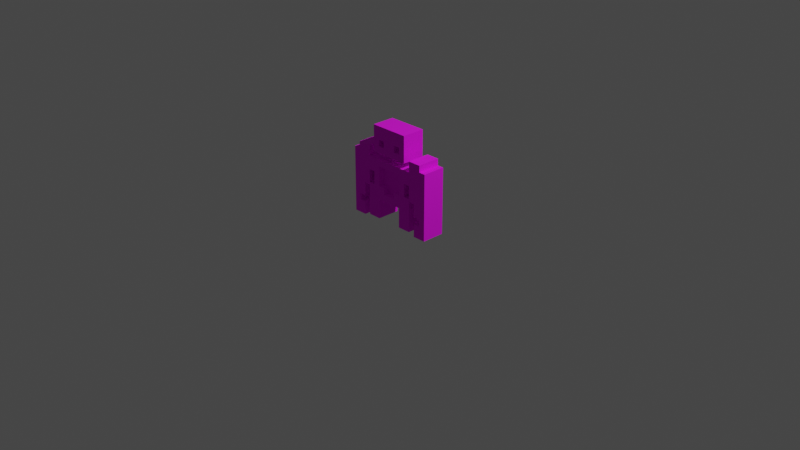 # Source: gluttony.blend  (saved by Blender 2.83.19; exported with 4.5.12 LTS)
import bpy
from mathutils import Matrix  # noqa: F401  (used for matrix-valued properties, if any)

bpy.ops.wm.read_factory_settings(use_empty=True)
scene = bpy.context.scene
scene.name = 'Scene'

# ---- collections
col_collection = bpy.data.collections.new('Collection'); scene.collection.children.link(col_collection)

# ---- images (referenced by path relative to the original .blend; pixels are not part of the script)
import os
ASSET_DIR = os.environ.get("B2B_ASSET_DIR", "")  # directory of the original .blend (textures are referenced by path, not embedded)
HERE = os.path.dirname(os.path.abspath(__file__))  # packed textures are extracted next to this script under _unpacked/

def load_image(name, relpath, width, height, colorspace="sRGB"):
    """Load a texture the original file referenced (path relative to the .blend, or extracted next to this script)."""
    p = next((c for c in (os.path.join(HERE, relpath), os.path.join(ASSET_DIR, relpath)) if relpath and os.path.exists(c)), "")
    if p:
        img = bpy.data.images.load(p, check_existing=True)
        img.name = name
    else:  # same state as the original file: an image datablock whose file is absent (Cycles renders it pink)
        img = bpy.data.images.new(name, width, height)
        img.source = "FILE"
        img.filepath = "//" + (relpath or name)
    img.colorspace_settings.name = colorspace
    return img
img_gluttony_png = load_image('gluttony.png', 'gluttony.png', 1024, 1024, 'sRGB')

# ---- materials (node trees are filled in below, after node groups)
mat_material = bpy.data.materials.new('Material')
mat_material.alpha_threshold = 0.0
mat_material.use_backface_culling = True
mat_material.use_transparent_shadow = False
mat_material.line_color = (0.0, 0.0, 0.0, 1.0)

# ---- material node trees
mat_material.use_nodes = True; mat_material.node_tree.nodes.clear()
_N = mat_material.node_tree.nodes; _L = mat_material.node_tree.links
n0 = _N.new('ShaderNodeOutputMaterial'); n0.name = 'Material Output'; n0.location = (300, 300)
n1 = _N.new('ShaderNodeBsdfPrincipled'); n1.name = 'Principled BSDF'; n1.location = (10, 300)
n1.distribution = 'GGX'
n1.subsurface_method = 'BURLEY'
n1.inputs[2].default_value = 1.0
n1.inputs[3].default_value = 1.45
n1.inputs[27].default_value = (0.0, 0.0, 0.0, 1.0)
n1.inputs[28].default_value = 1.0
n2 = _N.new('ShaderNodeTexImage'); n2.name = 'Image Texture'; n2.location = (-280, 280)
n2.image = img_gluttony_png
n2.interpolation = 'Closest'
_L.new(n1.outputs[0], n0.inputs[0])
_L.new(n2.outputs[0], n1.inputs[0])
n0.is_active_output = True

# ---- world
world_world = bpy.data.worlds.new('World'); scene.world = world_world
world_world.use_nodes = True; world_world.node_tree.nodes.clear()
_N = world_world.node_tree.nodes; _L = world_world.node_tree.links
n0 = _N.new('ShaderNodeOutputWorld'); n0.name = 'World Output'; n0.location = (300, 300)
n1 = _N.new('ShaderNodeBackground'); n1.name = 'Background'; n1.location = (10, 300)
n1.inputs[0].default_value = (0.05088, 0.05088, 0.05088, 1.0)
_L.new(n1.outputs[0], n0.inputs[0])
n0.is_active_output = True
world_world.color = (0.05088, 0.05088, 0.05088)
world_world.use_sun_shadow = False
world_world.sun_shadow_jitter_overblur = 0.0

# ---- cameras
cam_camera = bpy.data.cameras.new('Camera')
cam_camera.clip_end = 100.0
cam_camera.ortho_scale = 7.314

# ---- lights
light_light = bpy.data.lights.new('Light', 'POINT')
light_light.transmission_factor = 0.0
light_light.energy = 1000.0
light_light.shadow_soft_size = 0.1
light_light.shadow_maximum_resolution = 0.006
light_light.use_absolute_resolution = True

# ---- meshes
me_cube = bpy.data.meshes.new('Cube')
me_cube.from_pydata([(-0.2857, 0.1111, 0.6429), (-0.2857, 0.1111, 0.5714), (-0.2857, 0.1111, 0.5), (-0.2857, 0.1111, 0.3571), (-0.2857, 0.1111, 0.2857), (-0.2857, 0.1111, 0.2143), (-0.2857, 0.1111, 0.1429), (-0.2857, 0.1111, 0.07143), (-0.2857, 0.1111, 5.96e-08), (-0.2143, 0.1111, 0.6429), (-0.2143, 0.1111, 0.5714), (-0.2143, 0.1111, 0.5), (-0.2143, 0.1111, 0.4286), (-0.2143, 0.1111, 0.3571), (-0.2143, 0.1111, 0.2857), (-0.2143, 0.1111, 0.2143), (-0.2143, 0.1111, 0.1429), (-0.2143, 0.1111, 0.07143), (-0.2143, 0.1111, 5.96e-08), (-0.1429, 0.1111, 0.6429), (-0.1429, 0.1111, 0.5714), (-0.1429, 0.1111, 0.5), (-0.1429, 0.1111, 0.4286), (-0.1429, 0.1111, 0.3571), (-0.1429, 0.1111, 0.2857), (-0.1429, 0.1111, 0.2143), (-0.1429, 0.1111, 0.1429), (-0.1429, 0.1111, 0.07143), (-0.1429, 0.1111, 5.96e-08), (-0.07143, 0.1111, 0.6429), (-0.07143, 0.1111, 0.5714), (-0.07143, 0.1111, 0.5), (-0.07143, 0.1111, 0.4286), (-0.07143, 0.1111, 0.3571), (-0.07143, 0.1111, 0.2857), (-0.07143, 0.1111, 0.2143), (-0.2857, -0.1389, 0.6429), (-0.2857, -0.1389, 0.5714), (-0.2857, -0.1389, 0.5), (-0.2857, -0.1389, 0.2857), (-0.2857, -0.1389, 0.3571), (-0.2857, -0.1389, 0.2143), (-0.2857, -0.1389, 0.1429), (-0.2857, -0.1389, 0.07143), (-0.2857, -0.1389, 5.728e-08), (-0.2143, -0.1389, 0.6429), (-0.2143, -0.1389, 0.5714), (-0.2143, -0.1389, 0.5), (-0.2143, -0.1389, 0.4286), (-0.2143, -0.1389, 0.3571), (-0.2143, -0.1389, 0.2857), (-0.2143, -0.1389, 0.2143), (-0.2143, -0.1389, 0.1429), (-0.2143, -0.1389, 0.07143), (-0.2143, -0.1389, 5.728e-08), (-0.1429, -0.1389, 0.6429), (-0.1429, -0.1389, 0.5714), (-0.1429, -0.1389, 0.5), (-0.1429, -0.1389, 0.4286), (-0.1429, -0.1389, 0.3571), (-0.1429, -0.1389, 0.2857), (-0.1429, -0.1389, 0.2143), (-0.1429, -0.1389, 0.1429), (-0.1429, -0.1389, 0.07143), (-0.1429, -0.1389, 5.728e-08), (-0.07143, -0.1389, 0.6429), (-0.07143, -0.1389, 0.5714), (-0.07143, -0.1389, 0.3571), (-0.07143, -0.1389, 0.2857), (-0.07143, -0.1389, 0.2143), (-0.1429, -0.07639, 0.5), (-0.1429, -0.07639, 0.5714), (-0.1429, -0.07639, 0.4286), (-0.1429, -0.07639, 0.3571), (-0.07143, -0.07639, 0.5714), (-0.07143, -0.07639, 0.5), (-0.07143, -0.07639, 0.4286), (-0.07143, -0.07639, 0.3571), (-0.07143, -0.07639, 0.2857), (0.2857, 0.1111, 0.6429), (0.2857, 0.1111, 0.5714), (0.2857, 0.1111, 0.5), (0.2857, 0.1111, 0.3571), (0.2857, 0.1111, 0.2857), (0.2857, 0.1111, 0.2143), (0.2857, 0.1111, 0.1429), (0.2857, 0.1111, 0.07143), (0.2857, 0.1111, 5.96e-08), (0.2143, 0.1111, 0.6429), (0.2143, 0.1111, 0.5714), (0.2143, 0.1111, 0.5), (0.2143, 0.1111, 0.4286), (0.2143, 0.1111, 0.3571), (0.2143, 0.1111, 0.2857), (0.2143, 0.1111, 0.2143), (0.2143, 0.1111, 0.1429), (0.2143, 0.1111, 0.07143), (0.2143, 0.1111, 5.96e-08), (0.1429, 0.1111, 0.6429), (0.1429, 0.1111, 0.5714), (0.1429, 0.1111, 0.5), (0.1429, 0.1111, 0.4286), (0.1429, 0.1111, 0.3571), (0.1429, 0.1111, 0.2857), (0.1429, 0.1111, 0.2143), (0.1429, 0.1111, 0.1429), (0.1429, 0.1111, 0.07143), (0.1429, 0.1111, 5.96e-08), (0.07143, 0.1111, 0.6429), (0.07143, 0.1111, 0.5714), (0.07143, 0.1111, 0.5), (0.07143, 0.1111, 0.4286), (0.07143, 0.1111, 0.3571), (0.07143, 0.1111, 0.2857), (0.07143, 0.1111, 0.2143), (0.0, 0.1111, 0.6429), (0.0, 0.1111, 0.5714), (0.0, 0.1111, 0.5), (0.0, 0.1111, 0.4286), (0.0, 0.1111, 0.3571), (0.0, 0.1111, 0.2857), (0.0, 0.1111, 0.2143), (0.2857, -0.1389, 0.6429), (0.2857, -0.1389, 0.5714), (0.2857, -0.1389, 0.5), (0.2857, -0.1389, 0.2857), (0.2857, -0.1389, 0.3571), (0.2857, -0.1389, 0.2143), (0.2857, -0.1389, 0.1429), (0.2857, -0.1389, 0.07143), (0.2857, -0.1389, 5.728e-08), (0.2143, -0.1389, 0.6429), (0.2143, -0.1389, 0.5714), (0.2143, -0.1389, 0.5), (0.2143, -0.1389, 0.4286), (0.2143, -0.1389, 0.3571), (0.2143, -0.1389, 0.2857), (0.2143, -0.1389, 0.2143), (0.2143, -0.1389, 0.1429), (0.2143, -0.1389, 0.07143), (0.2143, -0.1389, 5.728e-08), (0.1429, -0.1389, 0.6429), (0.1429, -0.1389, 0.5714), (0.1429, -0.1389, 0.5), (0.1429, -0.1389, 0.4286), (0.1429, -0.1389, 0.3571), (0.1429, -0.1389, 0.2857), (0.1429, -0.1389, 0.2143), (0.1429, -0.1389, 0.1429), (0.1429, -0.1389, 0.07143), (0.1429, -0.1389, 5.728e-08), (0.07143, -0.1389, 0.6429), (0.07143, -0.1389, 0.5714), (0.07143, -0.1389, 0.3571), (0.07143, -0.1389, 0.2857), (0.07143, -0.1389, 0.2143), (0.0, -0.1389, 0.6429), (0.0, -0.1389, 0.5714), (0.0, -0.1389, 0.2857), (0.0, -0.1389, 0.2143), (0.1429, -0.07639, 0.5), (0.1429, -0.07639, 0.5714), (0.1429, -0.07639, 0.4286), (0.1429, -0.07639, 0.3571), (0.07143, -0.07639, 0.5714), (0.07143, -0.07639, 0.5), (0.07143, -0.07639, 0.4286), (0.07143, -0.07639, 0.3571), (0.07143, -0.07639, 0.2857), (0.0, -0.07639, 0.5714), (0.0, -0.07639, 0.5), (0.0, -0.07639, 0.4286), (0.0, -0.07639, 0.3571), (0.0, -0.07639, 0.2857)], [], [(0, 9, 10, 1), (1, 10, 11, 2), (3, 13, 14, 4), (4, 14, 15, 5), (5, 15, 16, 6), (6, 16, 17, 7), (7, 17, 18, 8), (9, 19, 20, 10), (10, 20, 21, 11), (11, 21, 22, 12), (12, 22, 23, 13), (13, 23, 24, 14), (14, 24, 25, 15), (15, 25, 26, 16), (16, 26, 27, 17), (17, 27, 28, 18), (19, 29, 30, 20), (20, 30, 31, 21), (21, 31, 32, 22), (22, 32, 33, 23), (23, 33, 34, 24), (24, 34, 35, 25), (29, 115, 116, 30), (30, 116, 117, 31), (31, 117, 118, 32), (32, 118, 119, 33), (33, 119, 120, 34), (34, 120, 121, 35), (36, 37, 46, 45), (37, 38, 47, 46), (40, 39, 50, 49), (39, 41, 51, 50), (41, 42, 52, 51), (42, 43, 53, 52), (43, 44, 54, 53), (45, 46, 56, 55), (46, 47, 57, 56), (47, 48, 58, 57), (48, 49, 59, 58), (49, 50, 60, 59), (50, 51, 61, 60), (51, 52, 62, 61), (52, 53, 63, 62), (53, 54, 64, 63), (57, 58, 72, 70), (55, 56, 66, 65), (59, 67, 77, 73), (59, 60, 68, 67), (60, 61, 69, 68), (65, 66, 157, 156), (56, 57, 70, 71), (68, 69, 159, 158), (67, 68, 78, 77), (58, 59, 73, 72), (9, 0, 36, 45), (2, 11, 47, 38), (29, 19, 55, 65), (11, 12, 48, 47), (13, 3, 40, 49), (12, 13, 49, 48), (25, 35, 69, 61), (8, 18, 54, 44), (115, 29, 65, 156), (19, 9, 45, 55), (35, 121, 159, 69), (26, 25, 61, 62), (3, 4, 39, 40), (27, 26, 62, 63), (4, 5, 41, 39), (18, 28, 64, 54), (5, 6, 42, 41), (28, 27, 63, 64), (6, 7, 43, 42), (7, 8, 44, 43), (71, 70, 75, 74), (70, 72, 76, 75), (72, 73, 77, 76), (74, 75, 170, 169), (75, 76, 171, 170), (76, 77, 172, 171), (77, 78, 173, 172), (157, 66, 74, 169), (66, 56, 71, 74), (68, 158, 173, 78), (0, 1, 2, 38, 37, 36), (79, 80, 89, 88), (80, 81, 90, 89), (82, 83, 93, 92), (83, 84, 94, 93), (84, 85, 95, 94), (85, 86, 96, 95), (86, 87, 97, 96), (88, 89, 99, 98), (89, 90, 100, 99), (90, 91, 101, 100), (91, 92, 102, 101), (92, 93, 103, 102), (93, 94, 104, 103), (94, 95, 105, 104), (95, 96, 106, 105), (96, 97, 107, 106), (98, 99, 109, 108), (99, 100, 110, 109), (100, 101, 111, 110), (101, 102, 112, 111), (102, 103, 113, 112), (103, 104, 114, 113), (108, 109, 116, 115), (109, 110, 117, 116), (110, 111, 118, 117), (111, 112, 119, 118), (112, 113, 120, 119), (113, 114, 121, 120), (122, 131, 132, 123), (123, 132, 133, 124), (126, 135, 136, 125), (125, 136, 137, 127), (127, 137, 138, 128), (128, 138, 139, 129), (129, 139, 140, 130), (131, 141, 142, 132), (132, 142, 143, 133), (133, 143, 144, 134), (134, 144, 145, 135), (135, 145, 146, 136), (136, 146, 147, 137), (137, 147, 148, 138), (138, 148, 149, 139), (139, 149, 150, 140), (143, 160, 162, 144), (141, 151, 152, 142), (145, 163, 167, 153), (145, 153, 154, 146), (146, 154, 155, 147), (151, 156, 157, 152), (142, 161, 160, 143), (154, 158, 159, 155), (153, 167, 168, 154), (144, 162, 163, 145), (88, 131, 122, 79), (81, 124, 133, 90), (108, 151, 141, 98), (90, 133, 134, 91), (92, 135, 126, 82), (91, 134, 135, 92), (104, 147, 155, 114), (87, 130, 140, 97), (115, 156, 151, 108), (98, 141, 131, 88), (114, 155, 159, 121), (105, 148, 147, 104), (82, 126, 125, 83), (106, 149, 148, 105), (83, 125, 127, 84), (97, 140, 150, 107), (84, 127, 128, 85), (107, 150, 149, 106), (85, 128, 129, 86), (86, 129, 130, 87), (161, 164, 165, 160), (160, 165, 166, 162), (162, 166, 167, 163), (164, 169, 170, 165), (165, 170, 171, 166), (166, 171, 172, 167), (167, 172, 173, 168), (157, 169, 164, 152), (152, 164, 161, 142), (154, 168, 173, 158), (79, 122, 123, 124, 81, 80)])
_uv = me_cube.uv_layers.new(name='UVMap')
_uv.uv.foreach_set('vector', [0.6854, 0.2636, 0.6873, 0.2636, 0.6873, 0.2617, 0.6854, 0.2617, 0.6854, 0.2617, 0.6873, 0.2617, 0.6873, 0.2597, 0.6854, 0.2597, 0.6854, 0.2559, 0.6873, 0.2559, 0.6873, 0.2539, 0.6854, 0.2539, 0.6854, 0.2539, 0.6873, 0.2539, 0.6873, 0.252, 0.6854, 0.252, 0.6854, 0.252, 0.6873, 0.252, 0.6873, 0.2501, 0.6854, 0.2501, 0.6854, 0.2501, 0.6873, 0.2501, 0.6873, 0.2481, 0.6854, 0.2481, 0.6854, 0.2481, 0.6873, 0.2481, 0.6873, 0.2462, 0.6854, 0.2462, 0.6873, 0.2636, 0.6892, 0.2636, 0.6892, 0.2617, 0.6873, 0.2617, 0.6873, 0.2617, 0.6892, 0.2617, 0.6892, 0.2597, 0.6873, 0.2597, 0.6873, 0.2597, 0.6892, 0.2597, 0.6892, 0.2578, 0.6873, 0.2578, 0.6873, 0.2578, 0.6892, 0.2578, 0.6892, 0.2559, 0.6873, 0.2559, 0.6873, 0.2559, 0.6892, 0.2559, 0.6892, 0.2539, 0.6873, 0.2539, 0.6873, 0.2539, 0.6892, 0.2539, 0.6892, 0.252, 0.6873, 0.252, 0.6873, 0.252, 0.6892, 0.252, 0.6892, 0.2501, 0.6873, 0.2501, 0.6873, 0.2501, 0.6892, 0.2501, 0.6892, 0.2481, 0.6873, 0.2481, 0.6873, 0.2481, 0.6892, 0.2481, 0.6892, 0.2462, 0.6873, 0.2462, 0.6892, 0.2636, 0.6912, 0.2636, 0.6912, 0.2617, 0.6892, 0.2617, 0.6977, 0.254, 0.698, 0.254, 0.698, 0.2536, 0.6977, 0.2536, 0.6977, 0.2536, 0.698, 0.2536, 0.698, 0.2533, 0.6977, 0.2533, 0.6977, 0.2533, 0.698, 0.2533, 0.698, 0.2529, 0.6977, 0.2529, 0.6977, 0.2529, 0.698, 0.2529, 0.698, 0.2525, 0.6977, 0.2525, 0.6892, 0.2539, 0.6912, 0.2539, 0.6912, 0.252, 0.6892, 0.252, 0.6912, 0.2636, 0.6931, 0.2636, 0.6931, 0.2617, 0.6912, 0.2617, 0.698, 0.254, 0.6984, 0.254, 0.6984, 0.2536, 0.698, 0.2536, 0.698, 0.2536, 0.6984, 0.2536, 0.6984, 0.2533, 0.698, 0.2533, 0.698, 0.2533, 0.6984, 0.2533, 0.6984, 0.2529, 0.698, 0.2529, 0.698, 0.2529, 0.6984, 0.2529, 0.6984, 0.2525, 0.698, 0.2525, 0.6912, 0.2539, 0.6931, 0.2539, 0.6931, 0.252, 0.6912, 0.252, 0.6854, 0.2636, 0.6854, 0.2617, 0.6873, 0.2617, 0.6873, 0.2636, 0.6854, 0.2617, 0.6854, 0.2597, 0.6873, 0.2597, 0.6873, 0.2617, 0.6854, 0.2559, 0.6854, 0.2539, 0.6873, 0.2539, 0.6873, 0.2559, 0.6854, 0.2539, 0.6854, 0.252, 0.6873, 0.252, 0.6873, 0.2539, 0.6854, 0.252, 0.6854, 0.2501, 0.6873, 0.2501, 0.6873, 0.252, 0.6854, 0.2501, 0.6854, 0.2481, 0.6873, 0.2481, 0.6873, 0.2501, 0.6854, 0.2481, 0.6854, 0.2462, 0.6873, 0.2462, 0.6873, 0.2481, 0.6873, 0.2636, 0.6873, 0.2617, 0.6892, 0.2617, 0.6892, 0.2636, 0.6873, 0.2617, 0.6873, 0.2597, 0.6892, 0.2597, 0.6892, 0.2617, 0.6873, 0.2597, 0.6873, 0.2578, 0.6892, 0.2578, 0.6892, 0.2597, 0.6873, 0.2578, 0.6873, 0.2559, 0.6892, 0.2559, 0.6892, 0.2578, 0.6873, 0.2559, 0.6873, 0.2539, 0.6892, 0.2539, 0.6892, 0.2559, 0.6873, 0.2539, 0.6873, 0.252, 0.6892, 0.252, 0.6892, 0.2539, 0.6873, 0.252, 0.6873, 0.2501, 0.6892, 0.2501, 0.6892, 0.252, 0.6873, 0.2501, 0.6873, 0.2481, 0.6892, 0.2481, 0.6892, 0.2501, 0.6873, 0.2481, 0.6873, 0.2462, 0.6892, 0.2462, 0.6892, 0.2481, 0.6861, 0.2499, 0.6861, 0.2496, 0.6861, 0.2496, 0.6861, 0.2499, 0.6892, 0.2636, 0.6892, 0.2617, 0.6912, 0.2617, 0.6912, 0.2636, 0.6861, 0.2492, 0.6865, 0.2492, 0.6865, 0.2492, 0.6861, 0.2492, 0.6892, 0.2559, 0.6892, 0.2539, 0.6912, 0.2539, 0.6912, 0.2559, 0.6892, 0.2539, 0.6892, 0.252, 0.6912, 0.252, 0.6912, 0.2539, 0.6912, 0.2636, 0.6912, 0.2617, 0.6931, 0.2617, 0.6931, 0.2636, 0.6861, 0.2502, 0.6861, 0.2499, 0.6861, 0.2499, 0.6861, 0.2502, 0.6912, 0.2539, 0.6912, 0.252, 0.6931, 0.252, 0.6931, 0.2539, 0.6865, 0.2492, 0.6865, 0.2489, 0.6865, 0.2489, 0.6865, 0.2492, 0.6861, 0.2496, 0.6861, 0.2492, 0.6861, 0.2492, 0.6861, 0.2496, 0.6983, 0.2536, 0.6982, 0.2536, 0.6982, 0.2536, 0.6983, 0.2536, 0.6982, 0.2533, 0.6983, 0.2533, 0.6983, 0.2533, 0.6982, 0.2533, 0.6987, 0.2536, 0.6985, 0.2536, 0.6985, 0.2536, 0.6987, 0.2536, 0.6983, 0.2533, 0.6983, 0.2531, 0.6983, 0.2531, 0.6983, 0.2533, 0.6983, 0.2529, 0.6982, 0.2529, 0.6982, 0.2529, 0.6983, 0.2529, 0.6983, 0.2531, 0.6983, 0.2529, 0.6983, 0.2529, 0.6983, 0.2531, 0.6985, 0.2525, 0.6987, 0.2525, 0.6987, 0.2525, 0.6985, 0.2525, 0.6982, 0.252, 0.6983, 0.252, 0.6983, 0.252, 0.6982, 0.252, 0.6989, 0.2536, 0.6987, 0.2536, 0.6987, 0.2536, 0.6989, 0.2536, 0.6985, 0.2536, 0.6983, 0.2536, 0.6983, 0.2536, 0.6985, 0.2536, 0.6987, 0.2525, 0.6989, 0.2525, 0.6989, 0.2525, 0.6987, 0.2525, 0.6985, 0.2524, 0.6985, 0.2525, 0.6985, 0.2525, 0.6985, 0.2524, 0.6982, 0.2529, 0.6982, 0.2527, 0.6982, 0.2527, 0.6982, 0.2529, 0.6985, 0.2522, 0.6985, 0.2524, 0.6985, 0.2524, 0.6985, 0.2522, 0.6982, 0.2527, 0.6982, 0.2525, 0.6982, 0.2525, 0.6982, 0.2527, 0.6983, 0.252, 0.6985, 0.252, 0.6985, 0.252, 0.6983, 0.252, 0.6982, 0.2525, 0.6982, 0.2524, 0.6982, 0.2524, 0.6982, 0.2525, 0.6985, 0.252, 0.6985, 0.2522, 0.6985, 0.2522, 0.6985, 0.252, 0.6982, 0.2524, 0.6982, 0.2522, 0.6982, 0.2522, 0.6982, 0.2524, 0.6982, 0.2522, 0.6982, 0.252, 0.6982, 0.252, 0.6982, 0.2522, 0.3572, 0.5714, 0.3572, 0.5, 0.4286, 0.5, 0.4286, 0.5714, 0.3572, 0.5, 0.3572, 0.4286, 0.4286, 0.4286, 0.4286, 0.5, 0.3572, 0.4286, 0.3572, 0.3572, 0.4286, 0.3572, 0.4286, 0.4286, 0.4286, 0.5714, 0.4286, 0.5, 0.5, 0.5, 0.5, 0.5714, 0.4286, 0.5, 0.4286, 0.4286, 0.5, 0.4286, 0.5, 0.5, 0.4286, 0.4286, 0.4286, 0.3572, 0.5, 0.3572, 0.5, 0.4286, 0.4286, 0.3572, 0.4286, 0.2858, 0.5, 0.2858, 0.5, 0.3572, 0.6868, 0.2502, 0.6865, 0.2502, 0.6865, 0.2502, 0.6868, 0.2502, 0.6865, 0.2502, 0.6861, 0.2502, 0.6861, 0.2502, 0.6865, 0.2502, 0.6865, 0.2489, 0.6868, 0.2489, 0.6868, 0.2489, 0.6865, 0.2489, 0.6982, 0.2536, 0.6854, 0.2617, 0.6982, 0.2533, 0.6854, 0.2597, 0.6854, 0.2617, 0.6982, 0.2536, 0.6854, 0.2636, 0.6854, 0.2617, 0.6873, 0.2617, 0.6873, 0.2636, 0.6854, 0.2617, 0.6854, 0.2597, 0.6873, 0.2597, 0.6873, 0.2617, 0.6854, 0.2559, 0.6854, 0.2539, 0.6873, 0.2539, 0.6873, 0.2559, 0.6854, 0.2539, 0.6854, 0.252, 0.6873, 0.252, 0.6873, 0.2539, 0.6854, 0.252, 0.6854, 0.2501, 0.6873, 0.2501, 0.6873, 0.252, 0.6854, 0.2501, 0.6854, 0.2481, 0.6873, 0.2481, 0.6873, 0.2501, 0.6854, 0.2481, 0.6854, 0.2462, 0.6873, 0.2462, 0.6873, 0.2481, 0.6873, 0.2636, 0.6873, 0.2617, 0.6892, 0.2617, 0.6892, 0.2636, 0.6873, 0.2617, 0.6873, 0.2597, 0.6892, 0.2597, 0.6892, 0.2617, 0.6873, 0.2597, 0.6873, 0.2578, 0.6892, 0.2578, 0.6892, 0.2597, 0.6873, 0.2578, 0.6873, 0.2559, 0.6892, 0.2559, 0.6892, 0.2578, 0.6873, 0.2559, 0.6873, 0.2539, 0.6892, 0.2539, 0.6892, 0.2559, 0.6873, 0.2539, 0.6873, 0.252, 0.6892, 0.252, 0.6892, 0.2539, 0.6873, 0.252, 0.6873, 0.2501, 0.6892, 0.2501, 0.6892, 0.252, 0.6873, 0.2501, 0.6873, 0.2481, 0.6892, 0.2481, 0.6892, 0.2501, 0.6873, 0.2481, 0.6873, 0.2462, 0.6892, 0.2462, 0.6892, 0.2481, 0.6892, 0.2636, 0.6892, 0.2617, 0.6912, 0.2617, 0.6912, 0.2636, 0.6977, 0.254, 0.6977, 0.2536, 0.698, 0.2536, 0.698, 0.254, 0.6977, 0.2536, 0.6977, 0.2533, 0.698, 0.2533, 0.698, 0.2536, 0.6977, 0.2533, 0.6977, 0.2529, 0.698, 0.2529, 0.698, 0.2533, 0.6977, 0.2529, 0.6977, 0.2525, 0.698, 0.2525, 0.698, 0.2529, 0.6892, 0.2539, 0.6892, 0.252, 0.6912, 0.252, 0.6912, 0.2539, 0.6912, 0.2636, 0.6912, 0.2617, 0.6931, 0.2617, 0.6931, 0.2636, 0.698, 0.254, 0.698, 0.2536, 0.6984, 0.2536, 0.6984, 0.254, 0.698, 0.2536, 0.698, 0.2533, 0.6984, 0.2533, 0.6984, 0.2536, 0.698, 0.2533, 0.698, 0.2529, 0.6984, 0.2529, 0.6984, 0.2533, 0.698, 0.2529, 0.698, 0.2525, 0.6984, 0.2525, 0.6984, 0.2529, 0.6912, 0.2539, 0.6912, 0.252, 0.6931, 0.252, 0.6931, 0.2539, 0.6854, 0.2636, 0.6873, 0.2636, 0.6873, 0.2617, 0.6854, 0.2617, 0.6854, 0.2617, 0.6873, 0.2617, 0.6873, 0.2597, 0.6854, 0.2597, 0.6854, 0.2559, 0.6873, 0.2559, 0.6873, 0.2539, 0.6854, 0.2539, 0.6854, 0.2539, 0.6873, 0.2539, 0.6873, 0.252, 0.6854, 0.252, 0.6854, 0.252, 0.6873, 0.252, 0.6873, 0.2501, 0.6854, 0.2501, 0.6854, 0.2501, 0.6873, 0.2501, 0.6873, 0.2481, 0.6854, 0.2481, 0.6854, 0.2481, 0.6873, 0.2481, 0.6873, 0.2462, 0.6854, 0.2462, 0.6873, 0.2636, 0.6892, 0.2636, 0.6892, 0.2617, 0.6873, 0.2617, 0.6873, 0.2617, 0.6892, 0.2617, 0.6892, 0.2597, 0.6873, 0.2597, 0.6873, 0.2597, 0.6892, 0.2597, 0.6892, 0.2578, 0.6873, 0.2578, 0.6873, 0.2578, 0.6892, 0.2578, 0.6892, 0.2559, 0.6873, 0.2559, 0.6873, 0.2559, 0.6892, 0.2559, 0.6892, 0.2539, 0.6873, 0.2539, 0.6873, 0.2539, 0.6892, 0.2539, 0.6892, 0.252, 0.6873, 0.252, 0.6873, 0.252, 0.6892, 0.252, 0.6892, 0.2501, 0.6873, 0.2501, 0.6873, 0.2501, 0.6892, 0.2501, 0.6892, 0.2481, 0.6873, 0.2481, 0.6873, 0.2481, 0.6892, 0.2481, 0.6892, 0.2462, 0.6873, 0.2462, 0.6861, 0.2499, 0.6861, 0.2499, 0.6861, 0.2496, 0.6861, 0.2496, 0.6892, 0.2636, 0.6912, 0.2636, 0.6912, 0.2617, 0.6892, 0.2617, 0.6861, 0.2492, 0.6861, 0.2492, 0.6865, 0.2492, 0.6865, 0.2492, 0.6892, 0.2559, 0.6912, 0.2559, 0.6912, 0.2539, 0.6892, 0.2539, 0.6892, 0.2539, 0.6912, 0.2539, 0.6912, 0.252, 0.6892, 0.252, 0.6912, 0.2636, 0.6931, 0.2636, 0.6931, 0.2617, 0.6912, 0.2617, 0.6861, 0.2502, 0.6861, 0.2502, 0.6861, 0.2499, 0.6861, 0.2499, 0.6912, 0.2539, 0.6931, 0.2539, 0.6931, 0.252, 0.6912, 0.252, 0.6865, 0.2492, 0.6865, 0.2492, 0.6865, 0.2489, 0.6865, 0.2489, 0.6861, 0.2496, 0.6861, 0.2496, 0.6861, 0.2492, 0.6861, 0.2492, 0.6983, 0.2536, 0.6983, 0.2536, 0.6982, 0.2536, 0.6982, 0.2536, 0.6982, 0.2533, 0.6982, 0.2533, 0.6983, 0.2533, 0.6983, 0.2533, 0.6987, 0.2536, 0.6987, 0.2536, 0.6985, 0.2536, 0.6985, 0.2536, 0.6983, 0.2533, 0.6983, 0.2533, 0.6983, 0.2531, 0.6983, 0.2531, 0.6983, 0.2529, 0.6983, 0.2529, 0.6982, 0.2529, 0.6982, 0.2529, 0.6983, 0.2531, 0.6983, 0.2531, 0.6983, 0.2529, 0.6983, 0.2529, 0.6985, 0.2525, 0.6985, 0.2525, 0.6987, 0.2525, 0.6987, 0.2525, 0.6982, 0.252, 0.6982, 0.252, 0.6983, 0.252, 0.6983, 0.252, 0.6989, 0.2536, 0.6989, 0.2536, 0.6987, 0.2536, 0.6987, 0.2536, 0.6985, 0.2536, 0.6985, 0.2536, 0.6983, 0.2536, 0.6983, 0.2536, 0.6987, 0.2525, 0.6987, 0.2525, 0.6989, 0.2525, 0.6989, 0.2525, 0.6985, 0.2524, 0.6985, 0.2524, 0.6985, 0.2525, 0.6985, 0.2525, 0.6982, 0.2529, 0.6982, 0.2529, 0.6982, 0.2527, 0.6982, 0.2527, 0.6985, 0.2522, 0.6985, 0.2522, 0.6985, 0.2524, 0.6985, 0.2524, 0.6982, 0.2527, 0.6982, 0.2527, 0.6982, 0.2525, 0.6982, 0.2525, 0.6983, 0.252, 0.6983, 0.252, 0.6985, 0.252, 0.6985, 0.252, 0.6982, 0.2525, 0.6982, 0.2525, 0.6982, 0.2524, 0.6982, 0.2524, 0.6985, 0.252, 0.6985, 0.252, 0.6985, 0.2522, 0.6985, 0.2522, 0.6982, 0.2524, 0.6982, 0.2524, 0.6982, 0.2522, 0.6982, 0.2522, 0.6982, 0.2522, 0.6982, 0.2522, 0.6982, 0.252, 0.6982, 0.252, 0.3572, 0.5714, 0.4286, 0.5714, 0.4286, 0.5, 0.3572, 0.5, 0.3572, 0.5, 0.4286, 0.5, 0.4286, 0.4286, 0.3572, 0.4286, 0.3572, 0.4286, 0.4286, 0.4286, 0.4286, 0.3572, 0.3572, 0.3572, 0.4286, 0.5714, 0.5, 0.5714, 0.5, 0.5, 0.4286, 0.5, 0.4286, 0.5, 0.5, 0.5, 0.5, 0.4286, 0.4286, 0.4286, 0.4286, 0.4286, 0.5, 0.4286, 0.5, 0.3572, 0.4286, 0.3572, 0.4286, 0.3572, 0.5, 0.3572, 0.5, 0.2858, 0.4286, 0.2858, 0.6868, 0.2502, 0.6868, 0.2502, 0.6865, 0.2502, 0.6865, 0.2502, 0.6865, 0.2502, 0.6865, 0.2502, 0.6861, 0.2502, 0.6861, 0.2502, 0.6865, 0.2489, 0.6865, 0.2489, 0.6868, 0.2489, 0.6868, 0.2489, 0.6982, 0.2536, 0.6982, 0.2536, 0.6854, 0.2617, 0.6854, 0.2597, 0.6982, 0.2533, 0.6854, 0.2617])
me_cube.materials.append(mat_material)
me_cube.use_remesh_preserve_volume = False
me_cube.use_remesh_preserve_attributes = False
me_cube.use_mirror_vertex_groups = False
me_cube.update()
me_cube_001 = bpy.data.meshes.new('Cube.001')
me_cube_001.from_pydata([(-0.5, 0.1111, 0.8571), (-0.5, 0.1111, 0.7857), (-0.5, 0.1111, 0.7143), (-0.5, 0.1111, 0.6429), (-0.5, 0.1111, 0.5714), (-0.5, 0.1111, 0.5), (-0.5, 0.1111, 0.4286), (-0.5, 0.1111, 0.3571), (-0.5, 0.1111, 0.2857), (-0.5, 0.1111, 0.2143), (-0.5, 0.1111, 0.1429), (-0.4286, 0.1111, 0.9286), (-0.4286, 0.1111, 0.8571), (-0.4286, 0.1111, 0.7857), (-0.4286, 0.1111, 0.7143), (-0.4286, 0.1111, 0.6429), (-0.4286, 0.1111, 0.5714), (-0.4286, 0.1111, 0.5), (-0.4286, 0.1111, 0.4286), (-0.4286, 0.1111, 0.3571), (-0.4286, 0.1111, 0.2857), (-0.4286, 0.1111, 0.2143), (-0.4286, 0.1111, 0.1429), (-0.3571, 0.1111, 0.9286), (-0.3571, 0.1111, 0.8571), (-0.3571, 0.1111, 0.7857), (-0.3571, 0.1111, 0.7143), (-0.3571, 0.1111, 0.6429), (-0.3571, 0.1111, 0.5714), (-0.3571, 0.1111, 0.5), (-0.3571, 0.1111, 0.4286), (-0.3571, 0.1111, 0.3571), (-0.3571, 0.1111, 0.2857), (-0.3571, 0.1111, 0.2143), (-0.3571, 0.1111, 0.1429), (-0.2857, 0.1111, 0.9286), (-0.2857, 0.1111, 0.8571), (-0.2857, 0.1111, 0.7857), (-0.2857, 0.1111, 0.7143), (-0.2857, 0.1111, 0.6429), (-0.2857, 0.1111, 0.5714), (-0.2857, 0.1111, 0.5), (-0.5, -0.1389, 0.8571), (-0.4286, -0.1389, 0.8571), (-0.4286, -0.1389, 0.9286), (-0.5, -0.1389, 0.7857), (-0.4286, -0.1389, 0.7857), (-0.5, -0.1389, 0.7143), (-0.4286, -0.1389, 0.7143), (-0.5, -0.1389, 0.6429), (-0.4286, -0.1389, 0.6429), (-0.5, -0.1389, 0.5714), (-0.4286, -0.1389, 0.5714), (-0.5, -0.1389, 0.5), (-0.4286, -0.1389, 0.5), (-0.5, -0.1389, 0.4286), (-0.4286, -0.1389, 0.4286), (-0.5, -0.1389, 0.3571), (-0.4286, -0.1389, 0.3571), (-0.5, -0.1389, 0.2857), (-0.4286, -0.1389, 0.2857), (-0.5, -0.1389, 0.2143), (-0.4286, -0.1389, 0.2143), (-0.5, -0.1389, 0.1429), (-0.4286, -0.1389, 0.1429), (-0.3571, -0.1389, 0.9286), (-0.3571, -0.1389, 0.8571), (-0.3571, -0.1389, 0.7857), (-0.3571, -0.1389, 0.7143), (-0.3571, -0.1389, 0.6429), (-0.3571, -0.1389, 0.5714), (-0.3571, -0.1389, 0.5), (-0.3571, -0.1389, 0.4286), (-0.3571, -0.1389, 0.3571), (-0.3571, -0.1389, 0.2857), (-0.3571, -0.1389, 0.2143), (-0.3571, -0.1389, 0.1429), (-0.2857, -0.1389, 0.9286), (-0.2857, -0.1389, 0.8571), (-0.2857, -0.1389, 0.7857), (-0.2857, -0.1389, 0.7143), (-0.2857, -0.1389, 0.6429), (-0.2857, -0.1389, 0.5714), (-0.2857, -0.1389, 0.5)], [], [(0, 12, 13, 1), (1, 13, 14, 2), (2, 14, 15, 3), (3, 15, 16, 4), (4, 16, 17, 5), (5, 17, 18, 6), (6, 18, 19, 7), (7, 19, 20, 8), (8, 20, 21, 9), (9, 21, 22, 10), (11, 23, 24, 12), (12, 24, 25, 13), (13, 25, 26, 14), (14, 26, 27, 15), (15, 27, 28, 16), (16, 28, 29, 17), (17, 29, 30, 18), (18, 30, 31, 19), (20, 32, 33, 21), (21, 33, 34, 22), (23, 35, 36, 24), (24, 36, 37, 25), (25, 37, 38, 26), (26, 38, 39, 27), (27, 39, 40, 28), (28, 40, 41, 29), (42, 45, 46, 43), (45, 47, 48, 46), (47, 49, 50, 48), (49, 51, 52, 50), (51, 53, 54, 52), (53, 55, 56, 54), (55, 57, 58, 56), (57, 59, 60, 58), (59, 61, 62, 60), (61, 63, 64, 62), (44, 43, 66, 65), (43, 46, 67, 66), (46, 48, 68, 67), (48, 50, 69, 68), (50, 52, 70, 69), (52, 54, 71, 70), (54, 56, 72, 71), (56, 58, 73, 72), (60, 62, 75, 74), (62, 64, 76, 75), (65, 66, 78, 77), (66, 67, 79, 78), (67, 68, 80, 79), (68, 69, 81, 80), (69, 70, 82, 81), (70, 71, 83, 82), (20, 19, 58, 60), (8, 9, 61, 59), (9, 10, 63, 61), (10, 22, 64, 63), (23, 11, 44, 65), (30, 29, 71, 72), (19, 31, 73, 58), (31, 30, 72, 73), (32, 20, 60, 74), (33, 32, 74, 75), (12, 0, 42, 43), (22, 34, 76, 64), (11, 12, 43, 44), (34, 33, 75, 76), (0, 1, 45, 42), (35, 23, 65, 77), (36, 35, 77, 78), (1, 2, 47, 45), (37, 36, 78, 79), (2, 3, 49, 47), (38, 37, 79, 80), (39, 38, 80, 81), (3, 4, 51, 49), (29, 41, 83, 71), (4, 5, 53, 51), (5, 6, 55, 53), (6, 7, 57, 55), (7, 8, 59, 57), (39, 81, 82, 83, 41, 40)])
_uv = me_cube_001.uv_layers.new(name='UVMap')
_uv.uv.foreach_set('vector', [0.6796, 0.2694, 0.6815, 0.2694, 0.6815, 0.2675, 0.6796, 0.2675, 0.6796, 0.2675, 0.6815, 0.2675, 0.6815, 0.2656, 0.6796, 0.2656, 0.6796, 0.2656, 0.6815, 0.2656, 0.6815, 0.2636, 0.6796, 0.2636, 0.6796, 0.2636, 0.6815, 0.2636, 0.6815, 0.2617, 0.6796, 0.2617, 0.6796, 0.2617, 0.6815, 0.2617, 0.6815, 0.2597, 0.6796, 0.2597, 0.6796, 0.2597, 0.6815, 0.2597, 0.6815, 0.2578, 0.6796, 0.2578, 0.6796, 0.2578, 0.6815, 0.2578, 0.6815, 0.2559, 0.6796, 0.2559, 0.6796, 0.2559, 0.6815, 0.2559, 0.6815, 0.2539, 0.6796, 0.2539, 0.6796, 0.2539, 0.6815, 0.2539, 0.6815, 0.252, 0.6796, 0.252, 0.6796, 0.252, 0.6815, 0.252, 0.6815, 0.2501, 0.6796, 0.2501, 0.6815, 0.2714, 0.6834, 0.2714, 0.6834, 0.2694, 0.6815, 0.2694, 0.6815, 0.2694, 0.6834, 0.2694, 0.6834, 0.2675, 0.6815, 0.2675, 0.6815, 0.2675, 0.6834, 0.2675, 0.6834, 0.2656, 0.6815, 0.2656, 0.6815, 0.2656, 0.6834, 0.2656, 0.6834, 0.2636, 0.6815, 0.2636, 0.6815, 0.2636, 0.6834, 0.2636, 0.6834, 0.2617, 0.6815, 0.2617, 0.6815, 0.2617, 0.6834, 0.2617, 0.6834, 0.2597, 0.6815, 0.2597, 0.6815, 0.2597, 0.6834, 0.2597, 0.6834, 0.2578, 0.6815, 0.2578, 0.6815, 0.2578, 0.6834, 0.2578, 0.6834, 0.2559, 0.6815, 0.2559, 0.6815, 0.2539, 0.6834, 0.2539, 0.6834, 0.252, 0.6815, 0.252, 0.6815, 0.252, 0.6834, 0.252, 0.6834, 0.2501, 0.6815, 0.2501, 0.6834, 0.2714, 0.6854, 0.2714, 0.6854, 0.2694, 0.6834, 0.2694, 0.6834, 0.2694, 0.6854, 0.2694, 0.6854, 0.2675, 0.6834, 0.2675, 0.6834, 0.2675, 0.6854, 0.2675, 0.6854, 0.2656, 0.6834, 0.2656, 0.6834, 0.2656, 0.6854, 0.2656, 0.6854, 0.2636, 0.6834, 0.2636, 0.6834, 0.2636, 0.6854, 0.2636, 0.6854, 0.2617, 0.6834, 0.2617, 0.6834, 0.2617, 0.6854, 0.2617, 0.6854, 0.2597, 0.6834, 0.2597, 0.6796, 0.2694, 0.6796, 0.2675, 0.6815, 0.2675, 0.6815, 0.2694, 0.6796, 0.2675, 0.6796, 0.2656, 0.6815, 0.2656, 0.6815, 0.2675, 0.6796, 0.2656, 0.6796, 0.2636, 0.6815, 0.2636, 0.6815, 0.2656, 0.6796, 0.2636, 0.6796, 0.2617, 0.6815, 0.2617, 0.6815, 0.2636, 0.6796, 0.2617, 0.6796, 0.2597, 0.6815, 0.2597, 0.6815, 0.2617, 0.6796, 0.2597, 0.6796, 0.2578, 0.6815, 0.2578, 0.6815, 0.2597, 0.6796, 0.2578, 0.6796, 0.2559, 0.6815, 0.2559, 0.6815, 0.2578, 0.6796, 0.2559, 0.6796, 0.2539, 0.6815, 0.2539, 0.6815, 0.2559, 0.6796, 0.2539, 0.6796, 0.252, 0.6815, 0.252, 0.6815, 0.2539, 0.6796, 0.252, 0.6796, 0.2501, 0.6815, 0.2501, 0.6815, 0.252, 0.6815, 0.2714, 0.6815, 0.2694, 0.6834, 0.2694, 0.6834, 0.2714, 0.6815, 0.2694, 0.6815, 0.2675, 0.6834, 0.2675, 0.6834, 0.2694, 0.6815, 0.2675, 0.6815, 0.2656, 0.6834, 0.2656, 0.6834, 0.2675, 0.6815, 0.2656, 0.6815, 0.2636, 0.6834, 0.2636, 0.6834, 0.2656, 0.6815, 0.2636, 0.6815, 0.2617, 0.6834, 0.2617, 0.6834, 0.2636, 0.6815, 0.2617, 0.6815, 0.2597, 0.6834, 0.2597, 0.6834, 0.2617, 0.6815, 0.2597, 0.6815, 0.2578, 0.6834, 0.2578, 0.6834, 0.2597, 0.6815, 0.2578, 0.6815, 0.2559, 0.6834, 0.2559, 0.6834, 0.2578, 0.6815, 0.2539, 0.6815, 0.252, 0.6834, 0.252, 0.6834, 0.2539, 0.6815, 0.252, 0.6815, 0.2501, 0.6834, 0.2501, 0.6834, 0.252, 0.6834, 0.2714, 0.6834, 0.2694, 0.6854, 0.2694, 0.6854, 0.2714, 0.6834, 0.2694, 0.6834, 0.2675, 0.6854, 0.2675, 0.6854, 0.2694, 0.6834, 0.2675, 0.6834, 0.2656, 0.6854, 0.2656, 0.6854, 0.2675, 0.6834, 0.2656, 0.6834, 0.2636, 0.6854, 0.2636, 0.6854, 0.2656, 0.6834, 0.2636, 0.6834, 0.2617, 0.6854, 0.2617, 0.6854, 0.2636, 0.6834, 0.2617, 0.6834, 0.2597, 0.6854, 0.2597, 0.6854, 0.2617, 0.6978, 0.2527, 0.6978, 0.2529, 0.6978, 0.2529, 0.6978, 0.2527, 0.6976, 0.2527, 0.6976, 0.2525, 0.6976, 0.2525, 0.6976, 0.2527, 0.6976, 0.2525, 0.6976, 0.2524, 0.6976, 0.2524, 0.6976, 0.2525, 0.6976, 0.2524, 0.6978, 0.2524, 0.6978, 0.2524, 0.6976, 0.2524, 0.698, 0.2543, 0.6978, 0.2543, 0.6978, 0.2543, 0.698, 0.2543, 0.698, 0.2531, 0.698, 0.2533, 0.698, 0.2533, 0.698, 0.2531, 0.6978, 0.2529, 0.698, 0.2529, 0.698, 0.2529, 0.6978, 0.2529, 0.698, 0.2529, 0.698, 0.2531, 0.698, 0.2531, 0.698, 0.2529, 0.698, 0.2527, 0.6978, 0.2527, 0.6978, 0.2527, 0.698, 0.2527, 0.698, 0.2525, 0.698, 0.2527, 0.698, 0.2527, 0.698, 0.2525, 0.6978, 0.2541, 0.6976, 0.2541, 0.6976, 0.2541, 0.6978, 0.2541, 0.6978, 0.2524, 0.698, 0.2524, 0.698, 0.2524, 0.6978, 0.2524, 0.6978, 0.2543, 0.6978, 0.2541, 0.6978, 0.2541, 0.6978, 0.2543, 0.698, 0.2524, 0.698, 0.2525, 0.698, 0.2525, 0.698, 0.2524, 0.6976, 0.2541, 0.6976, 0.254, 0.6976, 0.254, 0.6976, 0.2541, 0.6982, 0.2543, 0.698, 0.2543, 0.698, 0.2543, 0.6982, 0.2543, 0.6982, 0.2541, 0.6982, 0.2543, 0.6982, 0.2543, 0.6982, 0.2541, 0.6976, 0.254, 0.6976, 0.2538, 0.6976, 0.2538, 0.6976, 0.254, 0.6982, 0.254, 0.6982, 0.2541, 0.6982, 0.2541, 0.6982, 0.254, 0.6976, 0.2538, 0.6976, 0.2536, 0.6976, 0.2536, 0.6976, 0.2538, 0.6982, 0.2538, 0.6982, 0.254, 0.6982, 0.254, 0.6982, 0.2538, 0.6982, 0.2536, 0.6982, 0.2538, 0.6982, 0.2538, 0.6982, 0.2536, 0.6976, 0.2536, 0.6976, 0.2534, 0.6976, 0.2534, 0.6976, 0.2536, 0.698, 0.2533, 0.6982, 0.2533, 0.6982, 0.2533, 0.698, 0.2533, 0.6976, 0.2534, 0.6976, 0.2533, 0.6976, 0.2533, 0.6976, 0.2534, 0.6976, 0.2533, 0.6976, 0.2531, 0.6976, 0.2531, 0.6976, 0.2533, 0.6976, 0.2531, 0.6976, 0.2529, 0.6976, 0.2529, 0.6976, 0.2531, 0.6976, 0.2529, 0.6976, 0.2527, 0.6976, 0.2527, 0.6976, 0.2529, 0.6982, 0.2536, 0.6982, 0.2536, 0.6854, 0.2617, 0.6854, 0.2597, 0.6982, 0.2533, 0.6854, 0.2617])
me_cube_001.materials.append(mat_material)
me_cube_001.use_remesh_preserve_volume = False
me_cube_001.use_remesh_preserve_attributes = False
me_cube_001.use_mirror_vertex_groups = False
me_cube_001.update()
me_cube_002 = bpy.data.meshes.new('Cube.002')
me_cube_002.from_pydata([(0.4992, -0.1389, 0.8571), (0.4992, -0.1389, 0.7857), (0.4992, -0.1389, 0.7143), (0.4992, -0.1389, 0.6429), (0.4992, -0.1389, 0.5714), (0.4992, -0.1389, 0.5), (0.4992, -0.1389, 0.4286), (0.4992, -0.1389, 0.3571), (0.4992, -0.1389, 0.2857), (0.4992, -0.1389, 0.2143), (0.4992, -0.1389, 0.1429), (0.4278, -0.1389, 0.9286), (0.4278, -0.1389, 0.8571), (0.4278, -0.1389, 0.7857), (0.4278, -0.1389, 0.7143), (0.4278, -0.1389, 0.6429), (0.4278, -0.1389, 0.5714), (0.4278, -0.1389, 0.5), (0.4278, -0.1389, 0.4286), (0.4278, -0.1389, 0.3571), (0.4278, -0.1389, 0.2857), (0.4278, -0.1389, 0.2143), (0.4278, -0.1389, 0.1429), (0.3564, -0.1389, 0.9286), (0.3564, -0.1389, 0.8571), (0.3564, -0.1389, 0.7857), (0.3564, -0.1389, 0.7143), (0.3564, -0.1389, 0.6429), (0.3564, -0.1389, 0.5714), (0.3564, -0.1389, 0.5), (0.3564, -0.1389, 0.4286), (0.3564, -0.1389, 0.3571), (0.3564, -0.1389, 0.2857), (0.3564, -0.1389, 0.2143), (0.3564, -0.1389, 0.1429), (0.2849, -0.1389, 0.9286), (0.2849, -0.1389, 0.8571), (0.2849, -0.1389, 0.7857), (0.2849, -0.1389, 0.7143), (0.2849, -0.1389, 0.6429), (0.2849, -0.1389, 0.5714), (0.2849, -0.1389, 0.5), (0.4992, 0.1111, 0.8571), (0.4278, 0.1111, 0.8571), (0.4278, 0.1111, 0.9286), (0.4992, 0.1111, 0.7857), (0.4278, 0.1111, 0.7857), (0.4992, 0.1111, 0.7143), (0.4278, 0.1111, 0.7143), (0.4992, 0.1111, 0.6429), (0.4278, 0.1111, 0.6429), (0.4992, 0.1111, 0.5714), (0.4278, 0.1111, 0.5714), (0.4992, 0.1111, 0.5), (0.4278, 0.1111, 0.5), (0.4992, 0.1111, 0.4286), (0.4278, 0.1111, 0.4286), (0.4992, 0.1111, 0.3571), (0.4278, 0.1111, 0.3571), (0.4992, 0.1111, 0.2857), (0.4278, 0.1111, 0.2857), (0.4992, 0.1111, 0.2143), (0.4278, 0.1111, 0.2143), (0.4992, 0.1111, 0.1429), (0.4278, 0.1111, 0.1429), (0.3564, 0.1111, 0.9286), (0.3564, 0.1111, 0.8571), (0.3564, 0.1111, 0.7857), (0.3564, 0.1111, 0.7143), (0.3564, 0.1111, 0.6429), (0.3564, 0.1111, 0.5714), (0.3564, 0.1111, 0.5), (0.3564, 0.1111, 0.4286), (0.3564, 0.1111, 0.3571), (0.3564, 0.1111, 0.2857), (0.3564, 0.1111, 0.2143), (0.3564, 0.1111, 0.1429), (0.2849, 0.1111, 0.9286), (0.2849, 0.1111, 0.8571), (0.2849, 0.1111, 0.7857), (0.2849, 0.1111, 0.7143), (0.2849, 0.1111, 0.6429), (0.2849, 0.1111, 0.5714), (0.2849, 0.1111, 0.5)], [], [(0, 12, 13, 1), (1, 13, 14, 2), (2, 14, 15, 3), (3, 15, 16, 4), (4, 16, 17, 5), (5, 17, 18, 6), (6, 18, 19, 7), (7, 19, 20, 8), (8, 20, 21, 9), (9, 21, 22, 10), (11, 23, 24, 12), (12, 24, 25, 13), (13, 25, 26, 14), (14, 26, 27, 15), (15, 27, 28, 16), (16, 28, 29, 17), (17, 29, 30, 18), (18, 30, 31, 19), (20, 32, 33, 21), (21, 33, 34, 22), (23, 35, 36, 24), (24, 36, 37, 25), (25, 37, 38, 26), (26, 38, 39, 27), (27, 39, 40, 28), (28, 40, 41, 29), (42, 45, 46, 43), (45, 47, 48, 46), (47, 49, 50, 48), (49, 51, 52, 50), (51, 53, 54, 52), (53, 55, 56, 54), (55, 57, 58, 56), (57, 59, 60, 58), (59, 61, 62, 60), (61, 63, 64, 62), (44, 43, 66, 65), (43, 46, 67, 66), (46, 48, 68, 67), (48, 50, 69, 68), (50, 52, 70, 69), (52, 54, 71, 70), (54, 56, 72, 71), (56, 58, 73, 72), (60, 62, 75, 74), (62, 64, 76, 75), (65, 66, 78, 77), (66, 67, 79, 78), (67, 68, 80, 79), (68, 69, 81, 80), (69, 70, 82, 81), (70, 71, 83, 82), (20, 19, 58, 60), (8, 9, 61, 59), (9, 10, 63, 61), (10, 22, 64, 63), (23, 11, 44, 65), (30, 29, 71, 72), (19, 31, 73, 58), (31, 30, 72, 73), (32, 20, 60, 74), (33, 32, 74, 75), (12, 0, 42, 43), (22, 34, 76, 64), (11, 12, 43, 44), (34, 33, 75, 76), (0, 1, 45, 42), (35, 23, 65, 77), (36, 35, 77, 78), (1, 2, 47, 45), (37, 36, 78, 79), (2, 3, 49, 47), (38, 37, 79, 80), (39, 38, 80, 81), (3, 4, 51, 49), (29, 41, 83, 71), (4, 5, 53, 51), (5, 6, 55, 53), (6, 7, 57, 55), (7, 8, 59, 57), (39, 81, 82, 83, 41, 40)])
_uv = me_cube_002.uv_layers.new(name='UVMap')
_uv.uv.foreach_set('vector', [0.6796, 0.2694, 0.6815, 0.2694, 0.6815, 0.2675, 0.6796, 0.2675, 0.6796, 0.2675, 0.6815, 0.2675, 0.6815, 0.2656, 0.6796, 0.2656, 0.6796, 0.2656, 0.6815, 0.2656, 0.6815, 0.2636, 0.6796, 0.2636, 0.6796, 0.2636, 0.6815, 0.2636, 0.6815, 0.2617, 0.6796, 0.2617, 0.6796, 0.2617, 0.6815, 0.2617, 0.6815, 0.2597, 0.6796, 0.2597, 0.6796, 0.2597, 0.6815, 0.2597, 0.6815, 0.2578, 0.6796, 0.2578, 0.6796, 0.2578, 0.6815, 0.2578, 0.6815, 0.2559, 0.6796, 0.2559, 0.6796, 0.2559, 0.6815, 0.2559, 0.6815, 0.2539, 0.6796, 0.2539, 0.6796, 0.2539, 0.6815, 0.2539, 0.6815, 0.252, 0.6796, 0.252, 0.6796, 0.252, 0.6815, 0.252, 0.6815, 0.2501, 0.6796, 0.2501, 0.6815, 0.2714, 0.6834, 0.2714, 0.6834, 0.2694, 0.6815, 0.2694, 0.6815, 0.2694, 0.6834, 0.2694, 0.6834, 0.2675, 0.6815, 0.2675, 0.6815, 0.2675, 0.6834, 0.2675, 0.6834, 0.2656, 0.6815, 0.2656, 0.6815, 0.2656, 0.6834, 0.2656, 0.6834, 0.2636, 0.6815, 0.2636, 0.6815, 0.2636, 0.6834, 0.2636, 0.6834, 0.2617, 0.6815, 0.2617, 0.6815, 0.2617, 0.6834, 0.2617, 0.6834, 0.2597, 0.6815, 0.2597, 0.6815, 0.2597, 0.6834, 0.2597, 0.6834, 0.2578, 0.6815, 0.2578, 0.6815, 0.2578, 0.6834, 0.2578, 0.6834, 0.2559, 0.6815, 0.2559, 0.6815, 0.2539, 0.6834, 0.2539, 0.6834, 0.252, 0.6815, 0.252, 0.6815, 0.252, 0.6834, 0.252, 0.6834, 0.2501, 0.6815, 0.2501, 0.6834, 0.2714, 0.6854, 0.2714, 0.6854, 0.2694, 0.6834, 0.2694, 0.6834, 0.2694, 0.6854, 0.2694, 0.6854, 0.2675, 0.6834, 0.2675, 0.6834, 0.2675, 0.6854, 0.2675, 0.6854, 0.2656, 0.6834, 0.2656, 0.6834, 0.2656, 0.6854, 0.2656, 0.6854, 0.2636, 0.6834, 0.2636, 0.6834, 0.2636, 0.6854, 0.2636, 0.6854, 0.2617, 0.6834, 0.2617, 0.6834, 0.2617, 0.6854, 0.2617, 0.6854, 0.2597, 0.6834, 0.2597, 0.6796, 0.2694, 0.6796, 0.2675, 0.6815, 0.2675, 0.6815, 0.2694, 0.6796, 0.2675, 0.6796, 0.2656, 0.6815, 0.2656, 0.6815, 0.2675, 0.6796, 0.2656, 0.6796, 0.2636, 0.6815, 0.2636, 0.6815, 0.2656, 0.6796, 0.2636, 0.6796, 0.2617, 0.6815, 0.2617, 0.6815, 0.2636, 0.6796, 0.2617, 0.6796, 0.2597, 0.6815, 0.2597, 0.6815, 0.2617, 0.6796, 0.2597, 0.6796, 0.2578, 0.6815, 0.2578, 0.6815, 0.2597, 0.6796, 0.2578, 0.6796, 0.2559, 0.6815, 0.2559, 0.6815, 0.2578, 0.6796, 0.2559, 0.6796, 0.2539, 0.6815, 0.2539, 0.6815, 0.2559, 0.6796, 0.2539, 0.6796, 0.252, 0.6815, 0.252, 0.6815, 0.2539, 0.6796, 0.252, 0.6796, 0.2501, 0.6815, 0.2501, 0.6815, 0.252, 0.6815, 0.2714, 0.6815, 0.2694, 0.6834, 0.2694, 0.6834, 0.2714, 0.6815, 0.2694, 0.6815, 0.2675, 0.6834, 0.2675, 0.6834, 0.2694, 0.6815, 0.2675, 0.6815, 0.2656, 0.6834, 0.2656, 0.6834, 0.2675, 0.6815, 0.2656, 0.6815, 0.2636, 0.6834, 0.2636, 0.6834, 0.2656, 0.6815, 0.2636, 0.6815, 0.2617, 0.6834, 0.2617, 0.6834, 0.2636, 0.6815, 0.2617, 0.6815, 0.2597, 0.6834, 0.2597, 0.6834, 0.2617, 0.6815, 0.2597, 0.6815, 0.2578, 0.6834, 0.2578, 0.6834, 0.2597, 0.6815, 0.2578, 0.6815, 0.2559, 0.6834, 0.2559, 0.6834, 0.2578, 0.6815, 0.2539, 0.6815, 0.252, 0.6834, 0.252, 0.6834, 0.2539, 0.6815, 0.252, 0.6815, 0.2501, 0.6834, 0.2501, 0.6834, 0.252, 0.6834, 0.2714, 0.6834, 0.2694, 0.6854, 0.2694, 0.6854, 0.2714, 0.6834, 0.2694, 0.6834, 0.2675, 0.6854, 0.2675, 0.6854, 0.2694, 0.6834, 0.2675, 0.6834, 0.2656, 0.6854, 0.2656, 0.6854, 0.2675, 0.6834, 0.2656, 0.6834, 0.2636, 0.6854, 0.2636, 0.6854, 0.2656, 0.6834, 0.2636, 0.6834, 0.2617, 0.6854, 0.2617, 0.6854, 0.2636, 0.6834, 0.2617, 0.6834, 0.2597, 0.6854, 0.2597, 0.6854, 0.2617, 0.6978, 0.2527, 0.6978, 0.2529, 0.6978, 0.2529, 0.6978, 0.2527, 0.6976, 0.2527, 0.6976, 0.2525, 0.6976, 0.2525, 0.6976, 0.2527, 0.6976, 0.2525, 0.6976, 0.2524, 0.6976, 0.2524, 0.6976, 0.2525, 0.6976, 0.2524, 0.6978, 0.2524, 0.6978, 0.2524, 0.6976, 0.2524, 0.698, 0.2543, 0.6978, 0.2543, 0.6978, 0.2543, 0.698, 0.2543, 0.698, 0.2531, 0.698, 0.2533, 0.698, 0.2533, 0.698, 0.2531, 0.6978, 0.2529, 0.698, 0.2529, 0.698, 0.2529, 0.6978, 0.2529, 0.698, 0.2529, 0.698, 0.2531, 0.698, 0.2531, 0.698, 0.2529, 0.698, 0.2527, 0.6978, 0.2527, 0.6978, 0.2527, 0.698, 0.2527, 0.698, 0.2525, 0.698, 0.2527, 0.698, 0.2527, 0.698, 0.2525, 0.6978, 0.2541, 0.6976, 0.2541, 0.6976, 0.2541, 0.6978, 0.2541, 0.6978, 0.2524, 0.698, 0.2524, 0.698, 0.2524, 0.6978, 0.2524, 0.6978, 0.2543, 0.6978, 0.2541, 0.6978, 0.2541, 0.6978, 0.2543, 0.698, 0.2524, 0.698, 0.2525, 0.698, 0.2525, 0.698, 0.2524, 0.6976, 0.2541, 0.6976, 0.254, 0.6976, 0.254, 0.6976, 0.2541, 0.6982, 0.2543, 0.698, 0.2543, 0.698, 0.2543, 0.6982, 0.2543, 0.6982, 0.2541, 0.6982, 0.2543, 0.6982, 0.2543, 0.6982, 0.2541, 0.6976, 0.254, 0.6976, 0.2538, 0.6976, 0.2538, 0.6976, 0.254, 0.6982, 0.254, 0.6982, 0.2541, 0.6982, 0.2541, 0.6982, 0.254, 0.6976, 0.2538, 0.6976, 0.2536, 0.6976, 0.2536, 0.6976, 0.2538, 0.6982, 0.2538, 0.6982, 0.254, 0.6982, 0.254, 0.6982, 0.2538, 0.6982, 0.2536, 0.6982, 0.2538, 0.6982, 0.2538, 0.6982, 0.2536, 0.6976, 0.2536, 0.6976, 0.2534, 0.6976, 0.2534, 0.6976, 0.2536, 0.698, 0.2533, 0.6982, 0.2533, 0.6982, 0.2533, 0.698, 0.2533, 0.6976, 0.2534, 0.6976, 0.2533, 0.6976, 0.2533, 0.6976, 0.2534, 0.6976, 0.2533, 0.6976, 0.2531, 0.6976, 0.2531, 0.6976, 0.2533, 0.6976, 0.2531, 0.6976, 0.2529, 0.6976, 0.2529, 0.6976, 0.2531, 0.6976, 0.2529, 0.6976, 0.2527, 0.6976, 0.2527, 0.6976, 0.2529, 0.6982, 0.2536, 0.6982, 0.2536, 0.6854, 0.2617, 0.6854, 0.2597, 0.6982, 0.2533, 0.6854, 0.2617])
me_cube_002.materials.append(mat_material)
me_cube_002.use_remesh_preserve_volume = False
me_cube_002.use_remesh_preserve_attributes = False
me_cube_002.use_mirror_vertex_groups = False
me_cube_002.update()
me_cube_003 = bpy.data.meshes.new('Cube.003')
me_cube_003.from_pydata([(-0.2143, 0.1111, 1.0), (-0.2143, 0.1111, 0.9286), (-0.2143, 0.1111, 0.8571), (-0.2143, 0.1111, 0.7857), (-0.2143, 0.1111, 0.7143), (-0.1429, 0.1111, 1.0), (-0.1429, 0.1111, 0.9286), (-0.1429, 0.1111, 0.8571), (-0.1429, 0.1111, 0.7857), (-0.1429, 0.1111, 0.7143), (-0.07143, 0.1111, 1.0), (-0.07143, 0.1111, 0.9286), (-0.07143, 0.1111, 0.8571), (-0.07143, 0.1111, 0.7857), (-0.07143, 0.1111, 0.7143), (-0.2143, -0.1389, 0.9286), (-0.2143, -0.1389, 1.0), (-0.2143, -0.1389, 0.8571), (-0.2143, -0.1389, 0.7857), (-0.2143, -0.1389, 0.7143), (-0.1429, -0.1389, 1.0), (-0.1429, -0.1389, 0.9286), (-0.1429, -0.1389, 0.8571), (-0.1429, -0.1389, 0.7857), (-0.1429, -0.1389, 0.7143), (-0.07143, -0.1389, 1.0), (-0.07143, -0.1389, 0.9286), (-0.07143, -0.1389, 0.8571), (-0.07143, -0.1389, 0.7857), (-0.07143, -0.1389, 0.7143), (-0.1429, -0.07639, 0.7857), (-0.1429, -0.07639, 0.8571), (-0.07143, -0.07639, 0.8571), (-0.07143, -0.07639, 0.7857), (0.2143, 0.1111, 1.0), (0.2143, 0.1111, 0.9286), (0.2143, 0.1111, 0.8571), (0.2143, 0.1111, 0.7857), (0.2143, 0.1111, 0.7143), (0.1429, 0.1111, 1.0), (0.1429, 0.1111, 0.9286), (0.1429, 0.1111, 0.8571), (0.1429, 0.1111, 0.7857), (0.1429, 0.1111, 0.7143), (0.07143, 0.1111, 1.0), (0.07143, 0.1111, 0.9286), (0.07143, 0.1111, 0.8571), (0.07143, 0.1111, 0.7857), (0.07143, 0.1111, 0.7143), (0.0, 0.1111, 1.0), (0.0, 0.1111, 0.9286), (0.0, 0.1111, 0.8571), (0.0, 0.1111, 0.7857), (0.0, 0.1111, 0.7143), (0.2143, -0.1389, 0.9286), (0.2143, -0.1389, 1.0), (0.2143, -0.1389, 0.8571), (0.2143, -0.1389, 0.7857), (0.2143, -0.1389, 0.7143), (0.1429, -0.1389, 1.0), (0.1429, -0.1389, 0.9286), (0.1429, -0.1389, 0.8571), (0.1429, -0.1389, 0.7857), (0.1429, -0.1389, 0.7143), (0.07143, -0.1389, 1.0), (0.07143, -0.1389, 0.9286), (0.07143, -0.1389, 0.8571), (0.07143, -0.1389, 0.7857), (0.07143, -0.1389, 0.7143), (0.0, -0.1389, 1.0), (0.0, -0.1389, 0.9286), (0.0, -0.1389, 0.8571), (0.0, -0.1389, 0.7857), (0.0, -0.1389, 0.7143), (0.1429, -0.07639, 0.7857), (0.1429, -0.07639, 0.8571), (0.07143, -0.07639, 0.8571), (0.07143, -0.07639, 0.7857)], [], [(0, 5, 6, 1), (1, 6, 7, 2), (2, 7, 8, 3), (3, 8, 9, 4), (5, 10, 11, 6), (6, 11, 12, 7), (7, 12, 13, 8), (8, 13, 14, 9), (10, 49, 50, 11), (11, 50, 51, 12), (12, 51, 52, 13), (13, 52, 53, 14), (16, 15, 21, 20), (15, 17, 22, 21), (17, 18, 23, 22), (18, 19, 24, 23), (20, 21, 26, 25), (21, 22, 27, 26), (23, 24, 29, 28), (25, 26, 70, 69), (26, 27, 71, 70), (27, 28, 72, 71), (28, 29, 73, 72), (22, 23, 30, 31), (28, 27, 32, 33), (23, 28, 33, 30), (9, 14, 29, 24), (49, 10, 25, 69), (5, 0, 16, 20), (14, 53, 73, 29), (4, 9, 24, 19), (10, 5, 20, 25), (0, 1, 15, 16), (1, 2, 17, 15), (2, 3, 18, 17), (3, 4, 19, 18), (31, 30, 33, 32), (27, 22, 31, 32), (34, 35, 40, 39), (35, 36, 41, 40), (36, 37, 42, 41), (37, 38, 43, 42), (39, 40, 45, 44), (40, 41, 46, 45), (41, 42, 47, 46), (42, 43, 48, 47), (44, 45, 50, 49), (45, 46, 51, 50), (46, 47, 52, 51), (47, 48, 53, 52), (55, 59, 60, 54), (54, 60, 61, 56), (56, 61, 62, 57), (57, 62, 63, 58), (59, 64, 65, 60), (60, 65, 66, 61), (62, 67, 68, 63), (64, 69, 70, 65), (65, 70, 71, 66), (66, 71, 72, 67), (67, 72, 73, 68), (61, 75, 74, 62), (67, 77, 76, 66), (62, 74, 77, 67), (43, 63, 68, 48), (49, 69, 64, 44), (39, 59, 55, 34), (48, 68, 73, 53), (38, 58, 63, 43), (44, 64, 59, 39), (34, 55, 54, 35), (35, 54, 56, 36), (36, 56, 57, 37), (37, 57, 58, 38), (75, 76, 77, 74), (66, 76, 75, 61)])
_uv = me_cube_003.uv_layers.new(name='UVMap')
_uv.uv.foreach_set('vector', [0.4817, 0.8693, 0.4878, 0.8693, 0.4878, 0.8632, 0.4817, 0.8632, 0.4817, 0.8632, 0.4878, 0.8632, 0.4878, 0.8571, 0.4817, 0.8571, 0.4817, 0.8571, 0.4878, 0.8571, 0.4878, 0.851, 0.4817, 0.851, 0.4817, 0.851, 0.4878, 0.851, 0.4878, 0.8449, 0.4817, 0.8449, 0.4878, 0.8693, 0.4939, 0.8693, 0.4939, 0.8632, 0.4878, 0.8632, 0.4878, 0.8632, 0.4939, 0.8632, 0.4939, 0.8571, 0.4878, 0.8571, 0.4971, 0.8547, 0.4986, 0.8547, 0.4986, 0.8533, 0.4971, 0.8533, 0.4878, 0.851, 0.4939, 0.851, 0.4939, 0.8449, 0.4878, 0.8449, 0.4939, 0.8693, 0.5, 0.8693, 0.5, 0.8632, 0.4939, 0.8632, 0.4939, 0.8632, 0.5, 0.8632, 0.5, 0.8571, 0.4939, 0.8571, 0.4939, 0.8571, 0.5, 0.8571, 0.5, 0.851, 0.4939, 0.851, 0.4939, 0.851, 0.5, 0.851, 0.5, 0.8449, 0.4939, 0.8449, 0.4817, 0.8693, 0.4817, 0.8632, 0.4878, 0.8632, 0.4878, 0.8693, 0.4817, 0.8632, 0.4817, 0.8571, 0.4878, 0.8571, 0.4878, 0.8632, 0.4817, 0.8571, 0.4817, 0.851, 0.4878, 0.851, 0.4878, 0.8571, 0.4817, 0.851, 0.4817, 0.8449, 0.4878, 0.8449, 0.4878, 0.851, 0.4878, 0.8693, 0.4878, 0.8632, 0.4939, 0.8632, 0.4939, 0.8693, 0.4878, 0.8632, 0.4878, 0.8571, 0.4939, 0.8571, 0.4939, 0.8632, 0.4878, 0.851, 0.4878, 0.8449, 0.4939, 0.8449, 0.4939, 0.851, 0.4939, 0.8693, 0.4939, 0.8632, 0.5, 0.8632, 0.5, 0.8693, 0.4939, 0.8632, 0.4939, 0.8571, 0.5, 0.8571, 0.5, 0.8632, 0.4939, 0.8571, 0.4939, 0.851, 0.5, 0.851, 0.5, 0.8571, 0.4939, 0.851, 0.4939, 0.8449, 0.5, 0.8449, 0.5, 0.851, 0.4986, 0.8544, 0.4986, 0.8537, 0.4986, 0.8537, 0.4986, 0.8544, 0.4993, 0.8537, 0.4993, 0.8544, 0.4993, 0.8544, 0.4993, 0.8537, 0.4986, 0.8537, 0.4993, 0.8537, 0.4993, 0.8537, 0.4986, 0.8537, 0.4946, 0.8481, 0.4972, 0.8481, 0.4972, 0.8481, 0.4946, 0.8481, 0.5, 0.8693, 0.4939, 0.8693, 0.4939, 0.8693, 0.5, 0.8693, 0.4878, 0.8693, 0.4817, 0.8693, 0.4817, 0.8693, 0.4878, 0.8693, 0.4972, 0.8481, 0.4998, 0.8481, 0.4998, 0.8481, 0.4972, 0.8481, 0.492, 0.8481, 0.4946, 0.8481, 0.4946, 0.8481, 0.492, 0.8481, 0.4939, 0.8693, 0.4878, 0.8693, 0.4878, 0.8693, 0.4939, 0.8693, 0.4817, 0.8693, 0.4817, 0.8632, 0.4817, 0.8632, 0.4817, 0.8693, 0.4817, 0.8632, 0.4817, 0.8571, 0.4817, 0.8571, 0.4817, 0.8632, 0.4817, 0.8571, 0.4817, 0.851, 0.4817, 0.851, 0.4817, 0.8571, 0.4817, 0.851, 0.4817, 0.8449, 0.4817, 0.8449, 0.4817, 0.851, 0.3572, 0.8571, 0.3572, 0.7857, 0.4286, 0.7857, 0.4286, 0.8571, 0.4993, 0.8544, 0.4986, 0.8544, 0.4986, 0.8544, 0.4993, 0.8544, 0.4817, 0.8693, 0.4817, 0.8632, 0.4878, 0.8632, 0.4878, 0.8693, 0.4817, 0.8632, 0.4817, 0.8571, 0.4878, 0.8571, 0.4878, 0.8632, 0.4817, 0.8571, 0.4817, 0.851, 0.4878, 0.851, 0.4878, 0.8571, 0.4817, 0.851, 0.4817, 0.8449, 0.4878, 0.8449, 0.4878, 0.851, 0.4878, 0.8693, 0.4878, 0.8632, 0.4939, 0.8632, 0.4939, 0.8693, 0.4878, 0.8632, 0.4878, 0.8571, 0.4939, 0.8571, 0.4939, 0.8632, 0.4971, 0.8547, 0.4971, 0.8533, 0.4986, 0.8533, 0.4986, 0.8547, 0.4878, 0.851, 0.4878, 0.8449, 0.4939, 0.8449, 0.4939, 0.851, 0.4939, 0.8693, 0.4939, 0.8632, 0.5, 0.8632, 0.5, 0.8693, 0.4939, 0.8632, 0.4939, 0.8571, 0.5, 0.8571, 0.5, 0.8632, 0.4939, 0.8571, 0.4939, 0.851, 0.5, 0.851, 0.5, 0.8571, 0.4939, 0.851, 0.4939, 0.8449, 0.5, 0.8449, 0.5, 0.851, 0.4817, 0.8693, 0.4878, 0.8693, 0.4878, 0.8632, 0.4817, 0.8632, 0.4817, 0.8632, 0.4878, 0.8632, 0.4878, 0.8571, 0.4817, 0.8571, 0.4817, 0.8571, 0.4878, 0.8571, 0.4878, 0.851, 0.4817, 0.851, 0.4817, 0.851, 0.4878, 0.851, 0.4878, 0.8449, 0.4817, 0.8449, 0.4878, 0.8693, 0.4939, 0.8693, 0.4939, 0.8632, 0.4878, 0.8632, 0.4878, 0.8632, 0.4939, 0.8632, 0.4939, 0.8571, 0.4878, 0.8571, 0.4878, 0.851, 0.4939, 0.851, 0.4939, 0.8449, 0.4878, 0.8449, 0.4939, 0.8693, 0.5, 0.8693, 0.5, 0.8632, 0.4939, 0.8632, 0.4939, 0.8632, 0.5, 0.8632, 0.5, 0.8571, 0.4939, 0.8571, 0.4939, 0.8571, 0.5, 0.8571, 0.5, 0.851, 0.4939, 0.851, 0.4939, 0.851, 0.5, 0.851, 0.5, 0.8449, 0.4939, 0.8449, 0.4986, 0.8544, 0.4986, 0.8544, 0.4986, 0.8537, 0.4986, 0.8537, 0.4993, 0.8537, 0.4993, 0.8537, 0.4993, 0.8544, 0.4993, 0.8544, 0.4986, 0.8537, 0.4986, 0.8537, 0.4993, 0.8537, 0.4993, 0.8537, 0.4946, 0.8481, 0.4946, 0.8481, 0.4972, 0.8481, 0.4972, 0.8481, 0.5, 0.8693, 0.5, 0.8693, 0.4939, 0.8693, 0.4939, 0.8693, 0.4878, 0.8693, 0.4878, 0.8693, 0.4817, 0.8693, 0.4817, 0.8693, 0.4972, 0.8481, 0.4972, 0.8481, 0.4998, 0.8481, 0.4998, 0.8481, 0.492, 0.8481, 0.492, 0.8481, 0.4946, 0.8481, 0.4946, 0.8481, 0.4939, 0.8693, 0.4939, 0.8693, 0.4878, 0.8693, 0.4878, 0.8693, 0.4817, 0.8693, 0.4817, 0.8693, 0.4817, 0.8632, 0.4817, 0.8632, 0.4817, 0.8632, 0.4817, 0.8632, 0.4817, 0.8571, 0.4817, 0.8571, 0.4817, 0.8571, 0.4817, 0.8571, 0.4817, 0.851, 0.4817, 0.851, 0.4817, 0.851, 0.4817, 0.851, 0.4817, 0.8449, 0.4817, 0.8449, 0.3572, 0.8571, 0.4286, 0.8571, 0.4286, 0.7857, 0.3572, 0.7857, 0.4993, 0.8544, 0.4993, 0.8544, 0.4986, 0.8544, 0.4986, 0.8544])
me_cube_003.materials.append(mat_material)
me_cube_003.use_remesh_preserve_volume = False
me_cube_003.use_remesh_preserve_attributes = False
me_cube_003.use_mirror_vertex_groups = False
me_cube_003.update()

# ---- objects
ob_cube = bpy.data.objects.new('Cube', me_cube)
ob_light = bpy.data.objects.new('Light', light_light)
ob_camera = bpy.data.objects.new('Camera', cam_camera)
ob_cube_001 = bpy.data.objects.new('Cube.001', me_cube_001)
ob_cube_002 = bpy.data.objects.new('Cube.002', me_cube_002)
ob_cube_003 = bpy.data.objects.new('Cube.003', me_cube_003)

# ---- transforms, parenting, visibility, modifiers, constraints
ob_cube.location = (0.0, 0.0, 0.0)
ob_cube.lock_rotations_4d = False
ob_cube.empty_display_type = 'ARROWS'
ob_cube.lineart.crease_threshold = 0.0
ob_light.location = (4.076, 1.005, 5.904)
ob_light.rotation_euler = (0.6503, 0.05522, 1.866)
ob_light.lock_rotations_4d = False
ob_light.empty_display_type = 'ARROWS'
ob_light.color = (0.0, 0.0, 0.0, 0.0)
ob_light.lineart.crease_threshold = 0.0
ob_camera.location = (7.359, -6.926, 4.958)
ob_camera.rotation_euler = (1.109, 0.0, 0.8149)
ob_camera.lock_rotations_4d = False
ob_camera.empty_display_type = 'ARROWS'
ob_camera.color = (0.0, 0.0, 0.0, 0.0)
ob_camera.display_type = 'WIRE'
ob_camera.lineart.crease_threshold = 0.0
ob_cube_001.parent = ob_cube
ob_cube_001.location = (0.0, 0.0, -0.1687)
ob_cube_001.lock_rotations_4d = False
ob_cube_001.empty_display_type = 'ARROWS'
ob_cube_001.lineart.crease_threshold = 0.0
ob_cube_002.parent = ob_cube
ob_cube_002.location = (0.0, 0.0, -0.1687)
ob_cube_002.lock_rotations_4d = False
ob_cube_002.empty_display_type = 'ARROWS'
ob_cube_002.lineart.crease_threshold = 0.0
ob_cube_003.parent = ob_cube
ob_cube_003.location = (0.0, 0.0, 0.0)
ob_cube_003.lock_rotations_4d = False
ob_cube_003.empty_display_type = 'ARROWS'
ob_cube_003.lineart.crease_threshold = 0.0

# ---- collection membership
col_collection.objects.link(ob_cube)
col_collection.objects.link(ob_light)
col_collection.objects.link(ob_camera)
col_collection.objects.link(ob_cube_001)
col_collection.objects.link(ob_cube_002)
col_collection.objects.link(ob_cube_003)

# ---- scene / render settings (as saved in the file)
scene.camera = ob_camera
scene.frame_start = 0; scene.frame_end = 128; scene.frame_set(106)
scene.render.engine = 'BLENDER_EEVEE_NEXT'
scene.cycles.use_denoising = False
scene.cycles.samples = 128
scene.cycles.sampling_pattern = 'TABULATED_SOBOL'
scene.cycles.use_adaptive_sampling = False
scene.cycles.use_light_tree = False
scene.view_settings.view_transform = 'Filmic'
bpy.context.view_layer.update()
